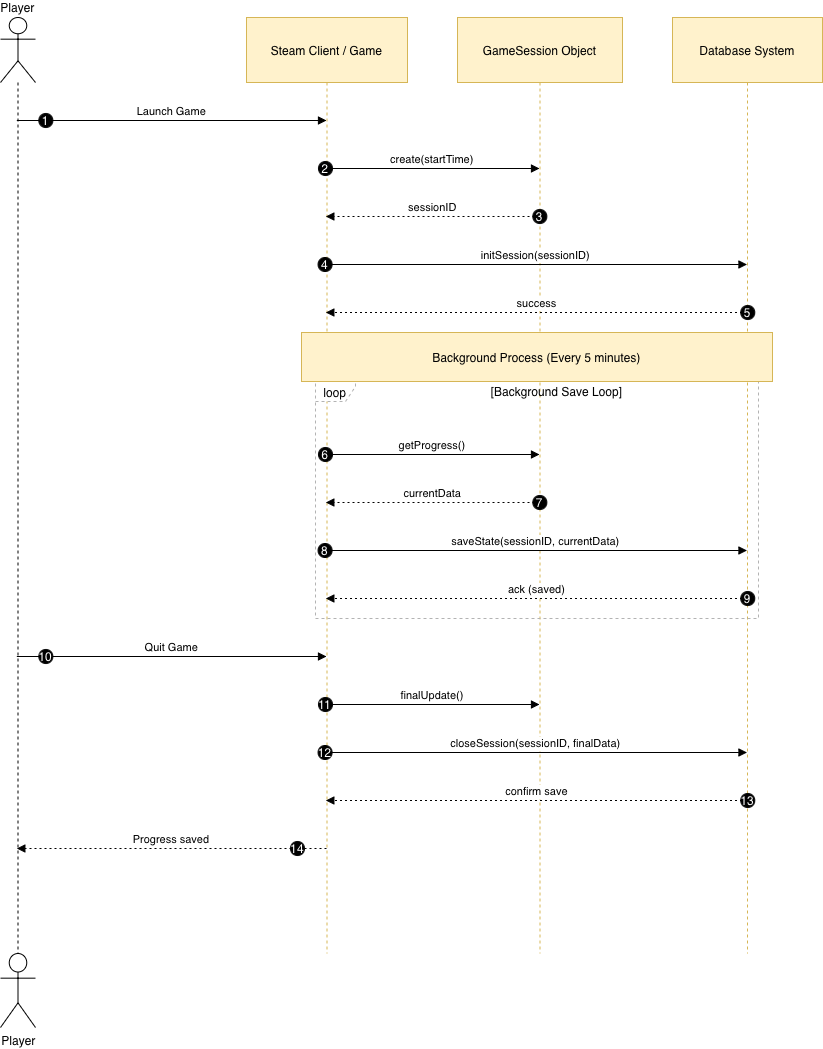

The diagram above was exported from draw.io. Its source (the exported page's mxGraphModel, read from the mxfile embedded in the PNG):
<mxGraphModel dx="1697" dy="1152" grid="1" gridSize="10" guides="1" tooltips="1" connect="1" arrows="1" fold="1" page="1" pageScale="1" pageWidth="850" pageHeight="1100" math="0" shadow="0">
  <root>
    <mxCell id="0" />
    <mxCell id="1" parent="0" />
    <mxCell id="w3ngN-5QJ5D0zl3K5yF4-1" parent="1" style="shape=umlLifeline;perimeter=lifelinePerimeter;whiteSpace=wrap;container=1;dropTarget=0;collapsible=0;recursiveResize=0;outlineConnect=0;portConstraint=eastwest;newEdgeStyle={&quot;edgeStyle&quot;:&quot;elbowEdgeStyle&quot;,&quot;elbow&quot;:&quot;vertical&quot;,&quot;curved&quot;:0,&quot;rounded&quot;:0};participant=umlActor;verticalAlign=bottom;labelPosition=center;verticalLabelPosition=top;align=center;size=65;" value="Player" vertex="1">
      <mxGeometry height="936" width="35" x="20" y="360" as="geometry" />
    </mxCell>
    <mxCell id="w3ngN-5QJ5D0zl3K5yF4-2" parent="1" style="shape=umlLifeline;perimeter=lifelinePerimeter;whiteSpace=wrap;container=1;dropTarget=0;collapsible=0;recursiveResize=0;outlineConnect=0;portConstraint=eastwest;newEdgeStyle={&quot;edgeStyle&quot;:&quot;elbowEdgeStyle&quot;,&quot;elbow&quot;:&quot;vertical&quot;,&quot;curved&quot;:0,&quot;rounded&quot;:0};size=65;fillColor=#fff2cc;strokeColor=#d6b656;" value="Steam Client / Game" vertex="1">
      <mxGeometry height="936" width="161" x="266" y="360" as="geometry" />
    </mxCell>
    <mxCell id="w3ngN-5QJ5D0zl3K5yF4-3" parent="1" style="shape=umlLifeline;perimeter=lifelinePerimeter;whiteSpace=wrap;container=1;dropTarget=0;collapsible=0;recursiveResize=0;outlineConnect=0;portConstraint=eastwest;newEdgeStyle={&quot;edgeStyle&quot;:&quot;elbowEdgeStyle&quot;,&quot;elbow&quot;:&quot;vertical&quot;,&quot;curved&quot;:0,&quot;rounded&quot;:0};size=65;fillColor=#fff2cc;strokeColor=#d6b656;" value="GameSession Object" vertex="1">
      <mxGeometry height="936" width="165" x="477" y="360" as="geometry" />
    </mxCell>
    <mxCell id="w3ngN-5QJ5D0zl3K5yF4-4" parent="1" style="shape=umlLifeline;perimeter=lifelinePerimeter;whiteSpace=wrap;container=1;dropTarget=0;collapsible=0;recursiveResize=0;outlineConnect=0;portConstraint=eastwest;newEdgeStyle={&quot;edgeStyle&quot;:&quot;elbowEdgeStyle&quot;,&quot;elbow&quot;:&quot;vertical&quot;,&quot;curved&quot;:0,&quot;rounded&quot;:0};size=65;fillColor=#fff2cc;strokeColor=#d6b656;" value="Database System" vertex="1">
      <mxGeometry height="936" width="150" x="692" y="360" as="geometry" />
    </mxCell>
    <mxCell id="w3ngN-5QJ5D0zl3K5yF4-5" parent="1" style="shape=umlFrame;dashed=1;pointerEvents=0;dropTarget=0;strokeColor=#B3B3B3;height=20;width=40" value="loop" vertex="1">
      <mxGeometry height="237" width="443" x="335" y="724" as="geometry" />
    </mxCell>
    <mxCell id="w3ngN-5QJ5D0zl3K5yF4-6" parent="w3ngN-5QJ5D0zl3K5yF4-5" style="text;strokeColor=none;fillColor=none;align=center;verticalAlign=middle;whiteSpace=wrap;" value="[Background Save Loop]" vertex="1">
      <mxGeometry height="20" width="403" x="40" as="geometry" />
    </mxCell>
    <mxCell id="w3ngN-5QJ5D0zl3K5yF4-7" edge="1" parent="1" source="w3ngN-5QJ5D0zl3K5yF4-1" style="verticalAlign=bottom;edgeStyle=elbowEdgeStyle;elbow=vertical;curved=0;rounded=0;endArrow=block;" target="w3ngN-5QJ5D0zl3K5yF4-2" value="Launch Game">
      <mxGeometry relative="1" as="geometry">
        <Array as="points">
          <mxPoint x="229" y="463" />
        </Array>
      </mxGeometry>
    </mxCell>
    <mxCell id="w3ngN-5QJ5D0zl3K5yF4-8" parent="w3ngN-5QJ5D0zl3K5yF4-7" style="ellipse;aspect=fixed;fillColor=#000000;align=center;fontColor=#FFFFFF;" value="1" vertex="1">
      <mxGeometry height="14" relative="1" width="14" as="geometry">
        <mxPoint x="-133" y="-7" as="offset" />
      </mxGeometry>
    </mxCell>
    <mxCell id="w3ngN-5QJ5D0zl3K5yF4-9" edge="1" parent="1" source="w3ngN-5QJ5D0zl3K5yF4-2" style="verticalAlign=bottom;edgeStyle=elbowEdgeStyle;elbow=vertical;curved=0;rounded=0;endArrow=block;" target="w3ngN-5QJ5D0zl3K5yF4-3" value="create(startTime)">
      <mxGeometry relative="1" as="geometry">
        <Array as="points">
          <mxPoint x="461" y="511" />
        </Array>
      </mxGeometry>
    </mxCell>
    <mxCell id="w3ngN-5QJ5D0zl3K5yF4-10" parent="w3ngN-5QJ5D0zl3K5yF4-9" style="ellipse;aspect=fixed;fillColor=#000000;align=center;fontColor=#FFFFFF;" value="2" vertex="1">
      <mxGeometry height="14" relative="1" width="14" as="geometry">
        <mxPoint x="-114" y="-7" as="offset" />
      </mxGeometry>
    </mxCell>
    <mxCell id="w3ngN-5QJ5D0zl3K5yF4-11" edge="1" parent="1" source="w3ngN-5QJ5D0zl3K5yF4-3" style="verticalAlign=bottom;edgeStyle=elbowEdgeStyle;elbow=vertical;curved=0;rounded=0;dashed=1;dashPattern=2 3;endArrow=block;" target="w3ngN-5QJ5D0zl3K5yF4-2" value="sessionID">
      <mxGeometry relative="1" as="geometry">
        <Array as="points">
          <mxPoint x="464" y="559" />
        </Array>
      </mxGeometry>
    </mxCell>
    <mxCell id="w3ngN-5QJ5D0zl3K5yF4-12" parent="w3ngN-5QJ5D0zl3K5yF4-11" style="ellipse;aspect=fixed;fillColor=#000000;align=center;fontColor=#FFFFFF;" value="3" vertex="1">
      <mxGeometry height="14" relative="1" width="14" as="geometry">
        <mxPoint x="100" y="-7" as="offset" />
      </mxGeometry>
    </mxCell>
    <mxCell id="w3ngN-5QJ5D0zl3K5yF4-13" edge="1" parent="1" source="w3ngN-5QJ5D0zl3K5yF4-2" style="verticalAlign=bottom;edgeStyle=elbowEdgeStyle;elbow=vertical;curved=0;rounded=0;endArrow=block;" target="w3ngN-5QJ5D0zl3K5yF4-4" value="initSession(sessionID)">
      <mxGeometry relative="1" as="geometry">
        <Array as="points">
          <mxPoint x="565" y="607" />
        </Array>
      </mxGeometry>
    </mxCell>
    <mxCell id="w3ngN-5QJ5D0zl3K5yF4-14" parent="w3ngN-5QJ5D0zl3K5yF4-13" style="ellipse;aspect=fixed;fillColor=#000000;align=center;fontColor=#FFFFFF;" value="4" vertex="1">
      <mxGeometry height="14" relative="1" width="14" as="geometry">
        <mxPoint x="-217.75" y="-7" as="offset" />
      </mxGeometry>
    </mxCell>
    <mxCell id="w3ngN-5QJ5D0zl3K5yF4-15" edge="1" parent="1" source="w3ngN-5QJ5D0zl3K5yF4-4" style="verticalAlign=bottom;edgeStyle=elbowEdgeStyle;elbow=vertical;curved=0;rounded=0;dashed=1;dashPattern=2 3;endArrow=block;" target="w3ngN-5QJ5D0zl3K5yF4-2" value="success">
      <mxGeometry relative="1" as="geometry">
        <Array as="points">
          <mxPoint x="568" y="655" />
        </Array>
      </mxGeometry>
    </mxCell>
    <mxCell id="w3ngN-5QJ5D0zl3K5yF4-16" parent="w3ngN-5QJ5D0zl3K5yF4-15" style="ellipse;aspect=fixed;fillColor=#000000;align=center;fontColor=#FFFFFF;" value="5" vertex="1">
      <mxGeometry height="14" relative="1" width="14" as="geometry">
        <mxPoint x="203.75" y="-7" as="offset" />
      </mxGeometry>
    </mxCell>
    <mxCell id="w3ngN-5QJ5D0zl3K5yF4-17" edge="1" parent="1" source="w3ngN-5QJ5D0zl3K5yF4-2" style="verticalAlign=bottom;edgeStyle=elbowEdgeStyle;elbow=vertical;curved=0;rounded=0;endArrow=block;" target="w3ngN-5QJ5D0zl3K5yF4-3" value="getProgress()">
      <mxGeometry relative="1" as="geometry">
        <Array as="points">
          <mxPoint x="461" y="797" />
        </Array>
      </mxGeometry>
    </mxCell>
    <mxCell id="w3ngN-5QJ5D0zl3K5yF4-18" parent="w3ngN-5QJ5D0zl3K5yF4-17" style="ellipse;aspect=fixed;fillColor=#000000;align=center;fontColor=#FFFFFF;" value="6" vertex="1">
      <mxGeometry height="14" relative="1" width="14" as="geometry">
        <mxPoint x="-114" y="-7" as="offset" />
      </mxGeometry>
    </mxCell>
    <mxCell id="w3ngN-5QJ5D0zl3K5yF4-19" edge="1" parent="1" source="w3ngN-5QJ5D0zl3K5yF4-3" style="verticalAlign=bottom;edgeStyle=elbowEdgeStyle;elbow=vertical;curved=0;rounded=0;dashed=1;dashPattern=2 3;endArrow=block;" target="w3ngN-5QJ5D0zl3K5yF4-2" value="currentData">
      <mxGeometry relative="1" as="geometry">
        <Array as="points">
          <mxPoint x="464" y="845" />
        </Array>
      </mxGeometry>
    </mxCell>
    <mxCell id="w3ngN-5QJ5D0zl3K5yF4-20" parent="w3ngN-5QJ5D0zl3K5yF4-19" style="ellipse;aspect=fixed;fillColor=#000000;align=center;fontColor=#FFFFFF;" value="7" vertex="1">
      <mxGeometry height="14" relative="1" width="14" as="geometry">
        <mxPoint x="100" y="-7" as="offset" />
      </mxGeometry>
    </mxCell>
    <mxCell id="w3ngN-5QJ5D0zl3K5yF4-21" edge="1" parent="1" source="w3ngN-5QJ5D0zl3K5yF4-2" style="verticalAlign=bottom;edgeStyle=elbowEdgeStyle;elbow=vertical;curved=0;rounded=0;endArrow=block;" target="w3ngN-5QJ5D0zl3K5yF4-4" value="saveState(sessionID, currentData)">
      <mxGeometry relative="1" as="geometry">
        <Array as="points">
          <mxPoint x="565" y="893" />
        </Array>
      </mxGeometry>
    </mxCell>
    <mxCell id="w3ngN-5QJ5D0zl3K5yF4-22" parent="w3ngN-5QJ5D0zl3K5yF4-21" style="ellipse;aspect=fixed;fillColor=#000000;align=center;fontColor=#FFFFFF;" value="8" vertex="1">
      <mxGeometry height="14" relative="1" width="14" as="geometry">
        <mxPoint x="-217.75" y="-7" as="offset" />
      </mxGeometry>
    </mxCell>
    <mxCell id="w3ngN-5QJ5D0zl3K5yF4-23" edge="1" parent="1" source="w3ngN-5QJ5D0zl3K5yF4-4" style="verticalAlign=bottom;edgeStyle=elbowEdgeStyle;elbow=vertical;curved=0;rounded=0;dashed=1;dashPattern=2 3;endArrow=block;" target="w3ngN-5QJ5D0zl3K5yF4-2" value="ack (saved)">
      <mxGeometry relative="1" as="geometry">
        <Array as="points">
          <mxPoint x="568" y="941" />
        </Array>
      </mxGeometry>
    </mxCell>
    <mxCell id="w3ngN-5QJ5D0zl3K5yF4-24" parent="w3ngN-5QJ5D0zl3K5yF4-23" style="ellipse;aspect=fixed;fillColor=#000000;align=center;fontColor=#FFFFFF;" value="9" vertex="1">
      <mxGeometry height="14" relative="1" width="14" as="geometry">
        <mxPoint x="203.75" y="-7" as="offset" />
      </mxGeometry>
    </mxCell>
    <mxCell id="w3ngN-5QJ5D0zl3K5yF4-25" edge="1" parent="1" source="w3ngN-5QJ5D0zl3K5yF4-1" style="verticalAlign=bottom;edgeStyle=elbowEdgeStyle;elbow=vertical;curved=0;rounded=0;endArrow=block;" target="w3ngN-5QJ5D0zl3K5yF4-2" value="Quit Game">
      <mxGeometry relative="1" as="geometry">
        <Array as="points">
          <mxPoint x="229" y="999" />
        </Array>
      </mxGeometry>
    </mxCell>
    <mxCell id="w3ngN-5QJ5D0zl3K5yF4-26" parent="w3ngN-5QJ5D0zl3K5yF4-25" style="ellipse;aspect=fixed;fillColor=#000000;align=center;fontColor=#FFFFFF;" value="10" vertex="1">
      <mxGeometry height="14" relative="1" width="14" as="geometry">
        <mxPoint x="-133" y="-7" as="offset" />
      </mxGeometry>
    </mxCell>
    <mxCell id="w3ngN-5QJ5D0zl3K5yF4-27" edge="1" parent="1" source="w3ngN-5QJ5D0zl3K5yF4-2" style="verticalAlign=bottom;edgeStyle=elbowEdgeStyle;elbow=vertical;curved=0;rounded=0;endArrow=block;" target="w3ngN-5QJ5D0zl3K5yF4-3" value="finalUpdate()">
      <mxGeometry relative="1" as="geometry">
        <Array as="points">
          <mxPoint x="461" y="1047" />
        </Array>
      </mxGeometry>
    </mxCell>
    <mxCell id="w3ngN-5QJ5D0zl3K5yF4-28" parent="w3ngN-5QJ5D0zl3K5yF4-27" style="ellipse;aspect=fixed;fillColor=#000000;align=center;fontColor=#FFFFFF;" value="11" vertex="1">
      <mxGeometry height="14" relative="1" width="14" as="geometry">
        <mxPoint x="-114" y="-7" as="offset" />
      </mxGeometry>
    </mxCell>
    <mxCell id="w3ngN-5QJ5D0zl3K5yF4-29" edge="1" parent="1" source="w3ngN-5QJ5D0zl3K5yF4-2" style="verticalAlign=bottom;edgeStyle=elbowEdgeStyle;elbow=vertical;curved=0;rounded=0;endArrow=block;" target="w3ngN-5QJ5D0zl3K5yF4-4" value="closeSession(sessionID, finalData)">
      <mxGeometry relative="1" as="geometry">
        <Array as="points">
          <mxPoint x="565" y="1095" />
        </Array>
      </mxGeometry>
    </mxCell>
    <mxCell id="w3ngN-5QJ5D0zl3K5yF4-30" parent="w3ngN-5QJ5D0zl3K5yF4-29" style="ellipse;aspect=fixed;fillColor=#000000;align=center;fontColor=#FFFFFF;" value="12" vertex="1">
      <mxGeometry height="14" relative="1" width="14" as="geometry">
        <mxPoint x="-217.75" y="-7" as="offset" />
      </mxGeometry>
    </mxCell>
    <mxCell id="w3ngN-5QJ5D0zl3K5yF4-31" edge="1" parent="1" source="w3ngN-5QJ5D0zl3K5yF4-4" style="verticalAlign=bottom;edgeStyle=elbowEdgeStyle;elbow=vertical;curved=0;rounded=0;dashed=1;dashPattern=2 3;endArrow=block;" target="w3ngN-5QJ5D0zl3K5yF4-2" value="confirm save">
      <mxGeometry relative="1" as="geometry">
        <Array as="points">
          <mxPoint x="568" y="1143" />
        </Array>
      </mxGeometry>
    </mxCell>
    <mxCell id="w3ngN-5QJ5D0zl3K5yF4-32" parent="w3ngN-5QJ5D0zl3K5yF4-31" style="ellipse;aspect=fixed;fillColor=#000000;align=center;fontColor=#FFFFFF;" value="13" vertex="1">
      <mxGeometry height="14" relative="1" width="14" as="geometry">
        <mxPoint x="203.75" y="-7" as="offset" />
      </mxGeometry>
    </mxCell>
    <mxCell id="w3ngN-5QJ5D0zl3K5yF4-33" edge="1" parent="1" source="w3ngN-5QJ5D0zl3K5yF4-2" style="verticalAlign=bottom;edgeStyle=elbowEdgeStyle;elbow=vertical;curved=0;rounded=0;dashed=1;dashPattern=2 3;endArrow=block;" target="w3ngN-5QJ5D0zl3K5yF4-1" value="Progress saved">
      <mxGeometry relative="1" as="geometry">
        <Array as="points">
          <mxPoint x="232" y="1191" />
        </Array>
      </mxGeometry>
    </mxCell>
    <mxCell id="w3ngN-5QJ5D0zl3K5yF4-34" parent="w3ngN-5QJ5D0zl3K5yF4-33" style="ellipse;aspect=fixed;fillColor=#000000;align=center;fontColor=#FFFFFF;" value="14" vertex="1">
      <mxGeometry height="14" relative="1" width="14" as="geometry">
        <mxPoint x="119" y="-7" as="offset" />
      </mxGeometry>
    </mxCell>
    <mxCell id="w3ngN-5QJ5D0zl3K5yF4-35" parent="1" style="fillColor=#fff2cc;strokeColor=#d6b656;" value="Background Process (Every 5 minutes)" vertex="1">
      <mxGeometry height="49" width="471" x="321" y="675" as="geometry" />
    </mxCell>
    <mxCell id="w3ngN-5QJ5D0zl3K5yF4-37" parent="1" style="shape=umlActor;verticalLabelPosition=bottom;verticalAlign=top;html=1;" value="Player" vertex="1">
      <mxGeometry height="74" width="35" x="20" y="1296" as="geometry" />
    </mxCell>
  </root>
</mxGraphModel>